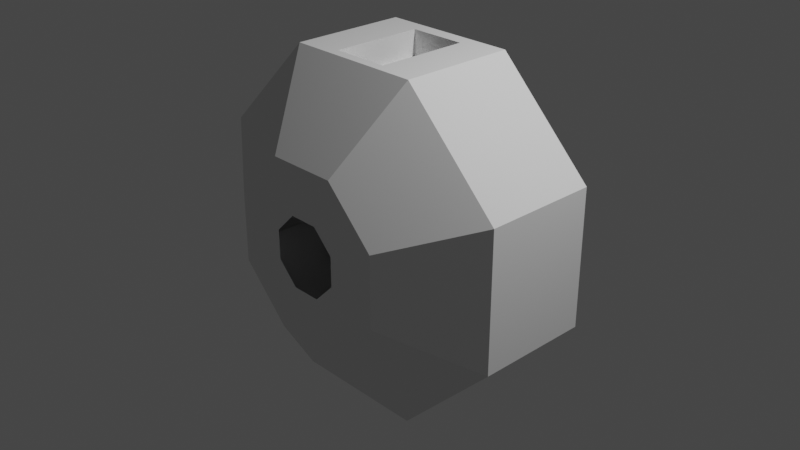 # Source: sspx-observation-25-1-iva.blend  (saved by Blender 3.1.7; exported with 4.5.12 LTS)
import bpy
from mathutils import Matrix  # noqa: F401  (used for matrix-valued properties, if any)

bpy.ops.wm.read_factory_settings(use_empty=True)
scene = bpy.context.scene
scene.name = 'Scene'

# ---- collections
col_collection = bpy.data.collections.new('Collection'); scene.collection.children.link(col_collection)

# ---- world
world_world = bpy.data.worlds.new('World'); scene.world = world_world
world_world.use_nodes = True; world_world.node_tree.nodes.clear()
_N = world_world.node_tree.nodes; _L = world_world.node_tree.links
n0 = _N.new('ShaderNodeOutputWorld'); n0.name = 'World Output'; n0.location = (300, 300)
n1 = _N.new('ShaderNodeBackground'); n1.name = 'Background'; n1.location = (10, 300)
n1.inputs[0].default_value = (0.05088, 0.05088, 0.05088, 1.0)
_L.new(n1.outputs[0], n0.inputs[0])
n0.is_active_output = True
world_world.color = (0.05088, 0.05088, 0.05088)
world_world.use_sun_shadow = False
world_world.sun_shadow_jitter_overblur = 0.0

# ---- cameras
cam_camera = bpy.data.cameras.new('Camera')
cam_camera.clip_end = 100.0
cam_camera.ortho_scale = 7.314

# ---- lights
light_light = bpy.data.lights.new('Light', 'POINT')
light_light.transmission_factor = 0.0
light_light.energy = 1000.0
light_light.shadow_soft_size = 0.1
light_light.shadow_maximum_resolution = 0.006
light_light.use_absolute_resolution = True

# ---- meshes
me_cylinder = bpy.data.meshes.new('Cylinder')
me_cylinder.from_pydata([(0.1594, 1.243, 0.3847), (0.3095, 0.5035, 1.804), (0.3847, 1.243, 0.1594), (1.804, 0.6544, 0.7473), (0.3847, 1.243, -0.1594), (1.804, 0.6544, -0.7473), (0.1594, 1.243, -0.3847), (0.7473, 0.6544, -1.804), (-0.1594, 1.243, -0.3847), (-0.7473, 0.6544, -1.804), (-0.3847, 1.243, -0.1594), (-1.804, 0.6544, -0.7473), (-0.3847, 1.243, 0.1594), (-1.804, 0.6544, 0.7473), (-0.1594, 1.243, 0.3847), (-0.3095, 0.5035, 1.804), (0.3095, -0.492, 1.804), (1.804, -0.5963, 0.7473), (1.804, -0.5963, -0.7473), (0.7473, -0.5963, -1.804), (-0.7473, -0.5963, -1.804), (-1.804, -0.5963, -0.7473), (-1.804, -0.5963, 0.7473), (-0.3095, -0.492, 1.804), (0.1594, -1.227, 0.3849), (0.3849, -1.227, 0.1594), (0.3849, -1.227, -0.1594), (0.1594, -1.227, -0.3849), (-0.1594, -1.227, -0.3849), (-0.3849, -1.227, -0.1594), (-0.3849, -1.227, 0.1594), (-0.1594, -1.227, 0.3849), (0.3827, 1.243, 0.9239), (0.9239, 1.243, 0.3827), (0.9239, 1.243, -0.3827), (0.3827, 1.243, -0.9239), (-0.3827, 1.243, -0.9239), (-0.9239, 1.243, -0.3827), (-0.9239, 1.243, 0.3827), (-0.3827, 1.243, 0.9239), (0.9242, -1.227, 0.3828), (0.3828, -1.227, 0.9242), (0.9242, -1.227, -0.3828), (0.3828, -1.227, -0.9242), (-0.3828, -1.227, -0.9242), (-0.9242, -1.227, -0.3828), (-0.9242, -1.227, 0.3828), (-0.3828, -1.227, 0.9242), (0.7473, 0.6544, 1.804), (-0.7473, 0.6544, 1.804), (0.7473, -0.5963, 1.804), (-0.7473, -0.5963, 1.804), (0.2342, 0.2768, 1.529), (-0.2342, 0.2768, 1.529), (0.2342, -0.2787, 1.529), (-0.2342, -0.2787, 1.529), (0.3095, 0.5035, 1.529), (-0.3095, 0.5035, 1.529), (0.3095, -0.492, 1.529), (-0.3095, -0.492, 1.529)], [], [(32, 33, 3, 48), (33, 34, 5, 3), (34, 35, 7, 5), (35, 36, 9, 7), (36, 37, 11, 9), (37, 38, 13, 11), (13, 22, 21, 11), (38, 39, 49, 13), (39, 32, 48, 49), (21, 45, 44, 20), (9, 20, 19, 7), (49, 51, 22, 13), (5, 18, 17, 3), (11, 21, 20, 9), (1, 16, 58, 56), (3, 17, 50, 48), (7, 19, 18, 5), (19, 43, 42, 18), (17, 40, 41, 50), (50, 41, 47, 51), (22, 46, 45, 21), (20, 44, 43, 19), (18, 42, 40, 17), (51, 47, 46, 22), (2, 33, 32, 0), (4, 34, 33, 2), (6, 35, 34, 4), (8, 36, 35, 6), (10, 37, 36, 8), (12, 38, 37, 10), (14, 39, 38, 12), (0, 32, 39, 14), (24, 41, 40, 25), (25, 40, 42, 26), (26, 42, 43, 27), (27, 43, 44, 28), (28, 44, 45, 29), (29, 45, 46, 30), (30, 46, 47, 31), (31, 47, 41, 24), (1, 15, 49, 48), (23, 16, 50, 51), (15, 23, 51, 49), (16, 1, 48, 50), (16, 23, 59, 58), (23, 15, 57, 59), (15, 1, 56, 57), (52, 53, 57, 56), (55, 54, 58, 59), (53, 55, 59, 57), (54, 52, 56, 58)])
_uv = me_cylinder.uv_layers.new(name='UVMap')
_uv.uv.foreach_set('vector', [1.0, 0.5, 0.875, 0.5, 0.875, 1.0, 1.0, 1.0, 0.875, 0.5, 0.75, 0.5, 0.75, 1.0, 0.875, 1.0, 0.75, 0.5, 0.625, 0.5, 0.625, 1.0, 0.75, 1.0, 0.625, 0.5, 0.5, 0.5, 0.5, 1.0, 0.625, 1.0, 0.5, 0.5, 0.375, 0.5, 0.375, 1.0, 0.5, 1.0, 0.375, 0.5, 0.25, 0.5, 0.25, 1.0, 0.375, 1.0, 0.25, 1.0, 0.25, 1.0, 0.375, 1.0, 0.375, 1.0, 0.25, 0.5, 0.125, 0.5, 0.125, 1.0, 0.25, 1.0, 0.125, 0.5, 0.0, 0.5, 0.0, 1.0, 0.125, 1.0, 0.375, 1.0, 0.375, 1.0, 0.5, 1.0, 0.5, 1.0, 0.5, 1.0, 0.5, 1.0, 0.625, 1.0, 0.625, 1.0, 0.125, 1.0, 0.125, 1.0, 0.25, 1.0, 0.25, 1.0, 0.75, 1.0, 0.75, 1.0, 0.875, 1.0, 0.875, 1.0, 0.375, 1.0, 0.375, 1.0, 0.5, 1.0, 0.5, 1.0, 0.002687, 1.0, 0.002687, 1.0, 0.002687, 1.0, 0.002687, 1.0, 0.875, 1.0, 0.875, 1.0, 1.0, 1.0, 1.0, 1.0, 0.625, 1.0, 0.625, 1.0, 0.75, 1.0, 0.75, 1.0, 0.625, 1.0, 0.625, 1.0, 0.75, 1.0, 0.75, 1.0, 0.875, 1.0, 0.875, 1.0, 1.0, 1.0, 1.0, 1.0, 0.0, 1.0, 0.0, 1.0, 0.125, 1.0, 0.125, 1.0, 0.25, 1.0, 0.25, 1.0, 0.375, 1.0, 0.375, 1.0, 0.5, 1.0, 0.5, 1.0, 0.625, 1.0, 0.625, 1.0, 0.75, 1.0, 0.75, 1.0, 0.875, 1.0, 0.875, 1.0, 0.125, 1.0, 0.125, 1.0, 0.25, 1.0, 0.25, 1.0, 0.9071, 0.4071, 0.9197, 0.4197, 0.75, 0.49, 0.75, 0.4722, 0.9722, 0.25, 0.99, 0.25, 0.9197, 0.4197, 0.9071, 0.4071, 0.9071, 0.09288, 0.9197, 0.08029, 0.99, 0.25, 0.9722, 0.25, 0.75, 0.0278, 0.75, 0.01, 0.9197, 0.08029, 0.9071, 0.09288, 0.5929, 0.09288, 0.5803, 0.08029, 0.75, 0.01, 0.75, 0.0278, 0.5278, 0.25, 0.51, 0.25, 0.5803, 0.08029, 0.5929, 0.09288, 0.5929, 0.4071, 0.5803, 0.4197, 0.51, 0.25, 0.5278, 0.25, 0.75, 0.4722, 0.75, 0.49, 0.5803, 0.4197, 0.5929, 0.4071, 0.25, 0.4722, 0.25, 0.49, 0.4197, 0.4197, 0.4071, 0.4071, 0.4071, 0.4071, 0.4197, 0.4197, 0.49, 0.25, 0.4722, 0.25, 0.4722, 0.25, 0.49, 0.25, 0.4197, 0.08029, 0.4071, 0.09288, 0.4071, 0.09288, 0.4197, 0.08029, 0.25, 0.01, 0.25, 0.02779, 0.25, 0.02779, 0.25, 0.01, 0.08029, 0.08029, 0.09288, 0.09288, 0.09288, 0.09288, 0.08029, 0.08029, 0.01, 0.25, 0.02779, 0.25, 0.02779, 0.25, 0.01, 0.25, 0.08029, 0.4197, 0.09288, 0.4071, 0.09288, 0.4071, 0.08029, 0.4197, 0.25, 0.49, 0.25, 0.4722, 0.002687, 1.0, 0.1223, 1.0, 0.125, 1.0, 0.0, 1.0, 0.1223, 1.0, 0.002687, 1.0, 0.0, 1.0, 0.125, 1.0, 0.1223, 1.0, 0.1223, 1.0, 0.125, 1.0, 0.125, 1.0, 0.002687, 1.0, 0.002687, 1.0, 0.0, 1.0, 0.0, 1.0, 0.002687, 1.0, 0.1223, 1.0, 0.1223, 1.0, 0.002687, 1.0, 0.1223, 1.0, 0.1223, 1.0, 0.1223, 1.0, 0.1223, 1.0, 0.1223, 1.0, 0.002687, 1.0, 0.002687, 1.0, 0.1223, 1.0, 0.008567, 1.0, 0.1164, 1.0, 0.1223, 1.0, 0.002687, 1.0, 0.1164, 1.0, 0.008567, 1.0, 0.002687, 1.0, 0.1223, 1.0, 0.1164, 1.0, 0.1164, 1.0, 0.1223, 1.0, 0.1223, 1.0, 0.008567, 1.0, 0.008567, 1.0, 0.002687, 1.0, 0.002687, 1.0])
me_cylinder.use_remesh_fix_poles = True
me_cylinder.use_remesh_preserve_attributes = False
me_cylinder.update()

# ---- objects
ob_light = bpy.data.objects.new('Light', light_light)
ob_camera = bpy.data.objects.new('Camera', cam_camera)
ob_nf_htch_iva_basic = bpy.data.objects.new('NF_HTCH_IVA_Basic', None)
ob_nf_htch_iva_basic_001 = bpy.data.objects.new('NF_HTCH_IVA_Basic.001', None)
ob_nf_htch_eva_basic = bpy.data.objects.new('NF_HTCH_EVA_Basic', None)
ob_empty = bpy.data.objects.new('Empty', None)
ob_shellcollider = bpy.data.objects.new('shellCollider', me_cylinder)

# ---- transforms, parenting, visibility, modifiers, constraints
ob_light.location = (4.076, 1.005, 5.904)
ob_light.rotation_euler = (0.6503, 0.05522, 1.866)
ob_light.lock_rotations_4d = False
ob_light.empty_display_type = 'ARROWS'
ob_light.color = (0.0, 0.0, 0.0, 0.0)
ob_light.lineart.crease_threshold = 0.0
ob_camera.location = (7.359, -6.926, 4.958)
ob_camera.rotation_euler = (1.109, 0.0, 0.8149)
ob_camera.lock_rotations_4d = False
ob_camera.empty_display_type = 'ARROWS'
ob_camera.color = (0.0, 0.0, 0.0, 0.0)
ob_camera.display_type = 'WIRE'
ob_camera.lineart.crease_threshold = 0.0
ob_nf_htch_iva_basic.location = (0.0, 1.229, 0.0)
ob_nf_htch_iva_basic.rotation_mode = 'QUATERNION'
ob_nf_htch_iva_basic.rotation_quaternion = (0.7071, 0.7071, 0.0, 0.0)
ob_nf_htch_iva_basic_001.location = (0.0, -1.203, 0.0)
ob_nf_htch_iva_basic_001.rotation_mode = 'QUATERNION'
ob_nf_htch_iva_basic_001.rotation_quaternion = (0.7071, -0.7071, 0.0, 0.0)
ob_nf_htch_eva_basic.location = (0.0, 0.0, 1.491)
ob_nf_htch_eva_basic.rotation_mode = 'QUATERNION'
ob_nf_htch_eva_basic.rotation_quaternion = (4.371e-08, -1.0, 0.0, 0.0)
ob_empty.location = (0.0, 0.0, 0.0)
ob_shellcollider.parent = ob_empty
ob_shellcollider.location = (0.0, 0.0, 0.0)

# ---- collection membership
col_collection.objects.link(ob_light)
col_collection.objects.link(ob_camera)
col_collection.objects.link(ob_nf_htch_iva_basic)
col_collection.objects.link(ob_nf_htch_iva_basic_001)
col_collection.objects.link(ob_nf_htch_eva_basic)
col_collection.objects.link(ob_empty)
col_collection.objects.link(ob_shellcollider)

# ---- scene / render settings (as saved in the file)
scene.camera = ob_camera
scene.frame_start = 1; scene.frame_end = 250; scene.frame_set(1)
scene.render.engine = 'BLENDER_EEVEE_NEXT'
scene.cycles.sampling_pattern = 'TABULATED_SOBOL'
scene.cycles.use_light_tree = False
scene.view_settings.view_transform = 'Filmic'
bpy.context.view_layer.update()
